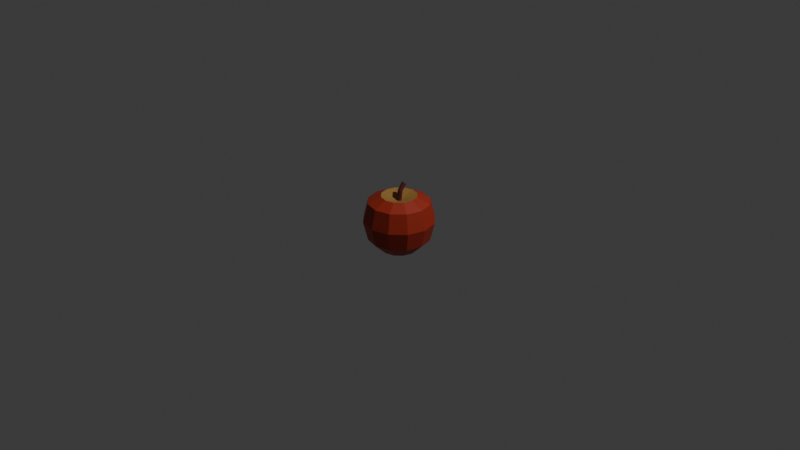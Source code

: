 # Source: apple.blend  (saved by Blender 5.2.44; exported with 4.5.12 LTS)
import bpy
from mathutils import Matrix  # noqa: F401  (used for matrix-valued properties, if any)

bpy.ops.wm.read_factory_settings(use_empty=True)
scene = bpy.context.scene
scene.name = 'Scene'

# ---- collections
col_collection = bpy.data.collections.new('Collection'); scene.collection.children.link(col_collection)

# ---- materials (node trees are filled in below, after node groups)
mat_base = bpy.data.materials.new('Base')
mat_stick = bpy.data.materials.new('Stick')
mat_material_001 = bpy.data.materials.new('Material.001')

# ---- material node trees
mat_base.use_nodes = True; mat_base.node_tree.nodes.clear()
_N = mat_base.node_tree.nodes; _L = mat_base.node_tree.links
n0 = _N.new('ShaderNodeBsdfPrincipled'); n0.name = 'Principled BSDF'; n0.location = (-200, 100)
n0.inputs[0].default_value = (0.4237, 0.03352, 0.01234, 1.0)
n0.inputs[10].default_value = 0.005
n1 = _N.new('ShaderNodeOutputMaterial'); n1.name = 'Material Output'; n1.location = (200, 100)
_L.new(n0.outputs[0], n1.inputs[0])
n1.is_active_output = True
mat_stick.use_nodes = True; mat_stick.node_tree.nodes.clear()
_N = mat_stick.node_tree.nodes; _L = mat_stick.node_tree.links
n0 = _N.new('ShaderNodeBsdfPrincipled'); n0.name = 'Principled BSDF'; n0.location = (-200, 100)
n0.inputs[0].default_value = (0.1107, 0.01703, 0.01622, 1.0)
n0.inputs[10].default_value = 0.005
n1 = _N.new('ShaderNodeOutputMaterial'); n1.name = 'Material Output'; n1.location = (200, 100)
_L.new(n0.outputs[0], n1.inputs[0])
n1.is_active_output = True
mat_material_001.use_nodes = True; mat_material_001.node_tree.nodes.clear()
_N = mat_material_001.node_tree.nodes; _L = mat_material_001.node_tree.links
n0 = _N.new('ShaderNodeBsdfPrincipled'); n0.name = 'Principled BSDF'; n0.location = (-200, 100)
n0.inputs[0].default_value = (0.4237, 0.2283, 0.05471, 1.0)
n0.inputs[10].default_value = 0.005
n1 = _N.new('ShaderNodeOutputMaterial'); n1.name = 'Material Output'; n1.location = (200, 100)
_L.new(n0.outputs[0], n1.inputs[0])
n1.is_active_output = True

# ---- world
world_world = bpy.data.worlds.new('World'); scene.world = world_world
world_world.use_nodes = True; world_world.node_tree.nodes.clear()
_N = world_world.node_tree.nodes; _L = world_world.node_tree.links
n0 = _N.new('ShaderNodeOutputWorld'); n0.name = 'World Output'; n0.location = (200, 100)
n1 = _N.new('ShaderNodeBackground'); n1.name = 'Background'; n1.location = (-200, 100)
n1.inputs[0].default_value = (0.05088, 0.05088, 0.05088, 1.0)
_L.new(n1.outputs[0], n0.inputs[0])
n0.is_active_output = True
world_world.color = (0.05088, 0.05088, 0.05088)
world_world.sun_shadow_jitter_overblur = 0.0

# ---- cameras
cam_camera = bpy.data.cameras.new('Camera')
cam_camera.clip_end = 100.0
cam_camera.ortho_scale = 7.314

# ---- lights
light_light = bpy.data.lights.new('Light', 'POINT')
light_light.energy = 1000.0
light_light.shadow_soft_size = 0.1

# ---- meshes
me_sphere_001 = bpy.data.meshes.new('Sphere.001')
me_sphere_001.from_pydata([(-0.005242, 0.03426, 0.1456), (0.0, 0.1386, 0.08), (0.0, 0.16, 0.0), (0.0, 0.1386, -0.08), (0.0, 0.0, -0.1425), (0.04, 0.06928, 0.1059), (0.06928, 0.12, 0.08), (0.08, 0.1386, 0.0), (0.06928, 0.12, -0.08), (0.04, 0.06928, -0.1313), (0.06928, 0.04, 0.1059), (0.12, 0.06928, 0.08), (0.1386, 0.08, 0.0), (0.12, 0.06928, -0.08), (0.06928, 0.04, -0.1313), (0.08, -3.725e-09, 0.1059), (0.1386, 0.0, 0.08), (0.16, -7.451e-09, 0.0), (0.1386, 0.0, -0.08), (0.08, -3.725e-09, -0.1313), (0.06928, -0.04, 0.1059), (0.12, -0.06928, 0.08), (0.1386, -0.08, 0.0), (0.12, -0.06928, -0.08), (0.06928, -0.04, -0.1313), (0.04, -0.06928, 0.1059), (0.06928, -0.12, 0.08), (0.08, -0.1386, 0.0), (0.06928, -0.12, -0.08), (0.04, -0.06928, -0.1313), (-7.451e-09, -0.08, 0.1059), (0.0, -0.1386, 0.08), (-1.49e-08, -0.16, 0.0), (0.0, -0.1386, -0.08), (-7.451e-09, -0.08, -0.1313), (-0.04, -0.06928, 0.1059), (-0.06928, -0.12, 0.08), (-0.08, -0.1386, 0.0), (-0.06928, -0.12, -0.08), (-0.04, -0.06928, -0.1313), (-0.06928, -0.04, 0.1059), (-0.12, -0.06928, 0.08), (-0.1386, -0.08, 0.0), (-0.12, -0.06928, -0.08), (-0.06928, -0.04, -0.1313), (-0.08, 1.863e-08, 0.1059), (-0.1386, 0.0, 0.08), (-0.16, 3.725e-08, 0.0), (-0.1386, 0.0, -0.08), (-0.08, 1.863e-08, -0.1313), (-0.06928, 0.04, 0.1059), (-0.12, 0.06928, 0.08), (-0.1386, 0.08, 0.0), (-0.12, 0.06928, -0.08), (-0.06928, 0.04, -0.1313), (-0.04, 0.06928, 0.1059), (-0.06928, 0.12, 0.08), (-0.08, 0.1386, 0.0), (-0.06928, 0.12, -0.08), (-0.04, 0.06928, -0.1313), (1.863e-08, 0.08, 0.1059), (1.863e-08, 0.08, -0.1313), (-0.005386, 0.009329, 0.08453), (-0.009329, 0.005386, 0.08453), (-0.01077, 3.725e-09, 0.08453), (-0.009329, -0.005386, 0.08453), (-0.005386, -0.009329, 0.08453), (-1.003e-09, -0.01077, 0.08453), (0.005386, -0.009329, 0.08453), (0.009329, -0.005386, 0.08453), (0.01077, 0.0, 0.08453), (0.009329, 0.005386, 0.08453), (0.005386, 0.009329, 0.08453), (2.508e-09, 0.01077, 0.08453), (-0.009079, 0.03152, 0.148), (-0.01048, 0.02778, 0.1513), (-0.009079, 0.02404, 0.1546), (-0.005242, 0.0213, 0.157), (-7.885e-09, 0.0203, 0.1579), (0.005242, 0.0213, 0.157), (0.009079, 0.02404, 0.1546), (0.01048, 0.02778, 0.1513), (0.009079, 0.03152, 0.148), (0.005242, 0.03426, 0.1456), (-4.413e-09, 0.03526, 0.1447), (0.005386, -0.003266, 0.1266), (-5.082e-09, -0.004673, 0.1269), (-0.009329, 0.0005794, 0.1258), (-0.01077, 0.005832, 0.1246), (0.005386, 0.01493, 0.1227), (0.009329, 0.01108, 0.1235), (-0.005386, 0.01493, 0.1227), (-1.571e-09, 0.01634, 0.1224), (0.009329, 0.0005794, 0.1258), (-0.005386, -0.003266, 0.1266), (-0.009329, 0.01108, 0.1235), (0.01077, 0.005832, 0.1246)], [], [(3, 2, 7, 8), (1, 60, 5, 6), (61, 3, 8, 9), (2, 1, 6, 7), (91, 95, 74, 0), (4, 61, 9), (9, 8, 13, 14), (7, 6, 11, 12), (96, 90, 82, 81), (4, 9, 14), (8, 7, 12, 13), (6, 5, 10, 11), (14, 13, 18, 19), (12, 11, 16, 17), (92, 91, 0, 84), (4, 14, 19), (13, 12, 17, 18), (11, 10, 15, 16), (19, 18, 23, 24), (17, 16, 21, 22), (94, 86, 78, 77), (4, 19, 24), (18, 17, 22, 23), (16, 15, 20, 21), (22, 21, 26, 27), (88, 87, 76, 75), (4, 24, 29), (23, 22, 27, 28), (21, 20, 25, 26), (24, 23, 28, 29), (93, 96, 81, 80), (4, 29, 34), (28, 27, 32, 33), (26, 25, 30, 31), (29, 28, 33, 34), (27, 26, 31, 32), (4, 34, 39), (33, 32, 37, 38), (31, 30, 35, 36), (34, 33, 38, 39), (32, 31, 36, 37), (85, 93, 80, 79), (4, 39, 44), (38, 37, 42, 43), (36, 35, 40, 41), (39, 38, 43, 44), (37, 36, 41, 42), (95, 88, 75, 74), (4, 44, 49), (43, 42, 47, 48), (41, 40, 45, 46), (44, 43, 48, 49), (42, 41, 46, 47), (0, 74, 75, 76, 77, 78, 79, 80, 81, 82, 83, 84), (48, 47, 52, 53), (46, 45, 50, 51), (49, 48, 53, 54), (47, 46, 51, 52), (89, 92, 84, 83), (4, 49, 54), (51, 50, 55, 56), (54, 53, 58, 59), (52, 51, 56, 57), (90, 89, 83, 82), (4, 54, 59), (53, 52, 57, 58), (59, 58, 3, 61), (57, 56, 1, 2), (87, 94, 77, 76), (4, 59, 61), (58, 57, 2, 3), (56, 55, 60, 1), (86, 85, 79, 78), (55, 62, 73, 60), (60, 73, 72, 5), (5, 72, 71, 10), (10, 71, 70, 15), (15, 70, 69, 20), (20, 69, 68, 25), (25, 68, 67, 30), (30, 67, 66, 35), (35, 66, 65, 40), (40, 65, 64, 45), (45, 64, 63, 50), (50, 63, 62, 55), (67, 68, 85, 86), (65, 66, 94, 87), (71, 72, 89, 90), (72, 73, 92, 89), (63, 64, 88, 95), (68, 69, 93, 85), (69, 70, 96, 93), (64, 65, 87, 88), (66, 67, 86, 94), (73, 62, 91, 92), (70, 71, 90, 96), (62, 63, 95, 91)])
me_sphere_001.polygons.foreach_set('material_index', [0, 0, 0, 0, 1, 0, 0, 0, 1, 0, 0, 0, 0, 0, 1, 0, 0, 0, 0, 0, 1, 0, 0, 0, 0, 1, 0, 0, 0, 0, 1, 0, 0, 0, 0, 0, 0, 0, 0, 0, 0, 1, 0, 0, 0, 0, 0, 1, 0, 0, 0, 0, 0, 1, 0, 0, 0, 0, 1, 0, 0, 0, 0, 1, 0, 0, 0, 0, 1, 0, 0, 0, 1, 2, 2, 2, 2, 2, 2, 2, 2, 2, 2, 2, 2, 1, 1, 1, 1, 1, 1, 1, 1, 1, 1, 1, 1])
_uv = me_sphere_001.uv_layers.new(name='UVMap')
_uv.uv.foreach_set('vector', [0.75, 0.3333, 0.75, 0.5, 0.6667, 0.5, 0.6667, 0.3333, 0.75, 0.6667, 0.75, 0.8333, 0.6667, 0.8333, 0.6667, 0.6667, 0.75, 0.1667, 0.75, 0.3333, 0.6667, 0.3333, 0.6667, 0.1667, 0.75, 0.5, 0.75, 0.6667, 0.6667, 0.6667, 0.6667, 0.5, 0.8694, 0.9776, 0.8791, 0.9775, 0.8803, 0.9778, 0.8697, 0.9778, 0.7083, 0.0, 0.75, 0.1667, 0.6667, 0.1667, 0.6667, 0.1667, 0.6667, 0.3333, 0.5833, 0.3333, 0.5833, 0.1667, 0.6667, 0.5, 0.6667, 0.6667, 0.5833, 0.6667, 0.5833, 0.5, 0.5383, 0.9776, 0.5473, 0.9776, 0.5472, 0.9776, 0.5362, 0.9776, 0.625, 0.0, 0.6667, 0.1667, 0.5833, 0.1667, 0.6667, 0.3333, 0.6667, 0.5, 0.5833, 0.5, 0.5833, 0.3333, 0.6667, 0.6667, 0.6667, 0.8333, 0.5833, 0.8333, 0.5833, 0.6667, 0.5833, 0.1667, 0.5833, 0.3333, 0.5, 0.3333, 0.5, 0.1667, 0.5833, 0.5, 0.5833, 0.6667, 0.5, 0.6667, 0.5, 0.5, 0.7855, 0.9776, 0.7967, 0.9776, 0.7971, 0.9776, 0.7862, 0.9776, 0.5417, 0.0, 0.5833, 0.1667, 0.5, 0.1667, 0.5833, 0.3333, 0.5833, 0.5, 0.5, 0.5, 0.5, 0.3333, 0.5833, 0.6667, 0.5833, 0.8333, 0.5, 0.8333, 0.5, 0.6667, 0.5, 0.1667, 0.5, 0.3333, 0.4167, 0.3333, 0.4167, 0.1667, 0.5, 0.5, 0.5, 0.6667, 0.4167, 0.6667, 0.4167, 0.5, 0.2027, 0.9776, 0.2134, 0.9776, 0.2138, 0.9776, 0.2029, 0.9776, 0.4583, 0.0, 0.5, 0.1667, 0.4167, 0.1667, 0.5, 0.3333, 0.5, 0.5, 0.4167, 0.5, 0.4167, 0.3333, 0.5, 0.6667, 0.5, 0.8333, 0.4167, 0.8333, 0.4167, 0.6667, 0.4167, 0.5, 0.4167, 0.6667, 0.3333, 0.6667, 0.3333, 0.5, 0.03606, 0.9776, 0.04499, 0.9776, 0.04715, 0.9776, 0.03623, 0.9776, 0.375, 0.0, 0.4167, 0.1667, 0.3333, 0.1667, 0.4167, 0.3333, 0.4167, 0.5, 0.3333, 0.5, 0.3333, 0.3333, 0.4167, 0.6667, 0.4167, 0.8333, 0.3333, 0.8333, 0.3333, 0.6667, 0.4167, 0.1667, 0.4167, 0.3333, 0.3333, 0.3333, 0.3333, 0.1667, 0.455, 0.9776, 0.4639, 0.9776, 0.4638, 0.9776, 0.4528, 0.9776, 0.2917, 0.0, 0.3333, 0.1667, 0.25, 0.1667, 0.3333, 0.3333, 0.3333, 0.5, 0.25, 0.5, 0.25, 0.3333, 0.3333, 0.6667, 0.3333, 0.8333, 0.25, 0.8333, 0.25, 0.6667, 0.3333, 0.1667, 0.3333, 0.3333, 0.25, 0.3333, 0.25, 0.1667, 0.3333, 0.5, 0.3333, 0.6667, 0.25, 0.6667, 0.25, 0.5, 0.2083, 0.0, 0.25, 0.1667, 0.1667, 0.1667, 0.25, 0.3333, 0.25, 0.5, 0.1667, 0.5, 0.1667, 0.3333, 0.25, 0.6667, 0.25, 0.8333, 0.1667, 0.8333, 0.1667, 0.6667, 0.25, 0.1667, 0.25, 0.3333, 0.1667, 0.3333, 0.1667, 0.1667, 0.25, 0.5, 0.25, 0.6667, 0.1667, 0.6667, 0.1667, 0.5, 0.371, 0.9776, 0.3806, 0.9776, 0.3804, 0.9776, 0.3695, 0.9776, 0.125, 0.0, 0.1667, 0.1667, 0.08333, 0.1667, 0.1667, 0.3333, 0.1667, 0.5, 0.08333, 0.5, 0.08333, 0.3333, 0.1667, 0.6667, 0.1667, 0.8333, 0.08333, 0.8333, 0.08333, 0.6667, 0.1667, 0.1667, 0.1667, 0.3333, 0.08333, 0.3333, 0.08333, 0.1667, 0.1667, 0.5, 0.1667, 0.6667, 0.08333, 0.6667, 0.08333, 0.5, 0.9527, 0.9776, 0.9617, 0.9776, 0.9638, 0.9776, 0.9528, 0.9776, 0.04167, 0.0, 0.08333, 0.1667, 0.0, 0.1667, 0.08333, 0.3333, 0.08333, 0.5, 0.0, 0.5, 0.0, 0.3333, 0.08333, 0.6667, 0.08333, 0.8333, 0.0, 0.8333, 0.0, 0.6667, 0.08333, 0.1667, 0.08333, 0.3333, 0.0, 0.3333, 0.0, 0.1667, 0.08333, 0.5, 0.08333, 0.6667, 0.0, 0.6667, 0.0, 0.5, 0.8697, 0.9778, 0.8803, 0.9778, 0.8802, 0.9791, 0.8785, 0.9854, 0.8762, 0.9938, 0.8752, 0.9976, 0.875, 0.9985, 0.875, 0.9993, 0.8748, 0.9995, 0.8737, 0.9958, 0.8714, 0.9867, 0.8696, 0.9795, 1.0, 0.3333, 1.0, 0.5, 0.9167, 0.5, 0.9167, 0.3333, 1.0, 0.6667, 1.0, 0.8333, 0.9167, 0.8333, 0.9167, 0.6667, 1.0, 0.1667, 1.0, 0.3333, 0.9167, 0.3333, 0.9167, 0.1667, 1.0, 0.5, 1.0, 0.6667, 0.9167, 0.6667, 0.9167, 0.5, 0.7033, 0.9776, 0.7145, 0.9776, 0.7138, 0.9776, 0.7029, 0.9776, 0.9583, 0.0, 1.0, 0.1667, 0.9167, 0.1667, 0.9167, 0.6667, 0.9167, 0.8333, 0.8333, 0.8333, 0.8333, 0.6667, 0.9167, 0.1667, 0.9167, 0.3333, 0.8333, 0.3333, 0.8333, 0.1667, 0.9167, 0.5, 0.9167, 0.6667, 0.8333, 0.6667, 0.8333, 0.5, 0.6209, 0.9776, 0.6306, 0.9776, 0.6305, 0.9776, 0.6196, 0.9776, 0.875, 0.0, 0.9167, 0.1667, 0.8333, 0.1667, 0.9167, 0.3333, 0.9167, 0.5, 0.8333, 0.5, 0.8333, 0.3333, 0.8333, 0.1667, 0.8333, 0.3333, 0.75, 0.3333, 0.75, 0.1667, 0.8333, 0.5, 0.8333, 0.6667, 0.75, 0.6667, 0.75, 0.5, 0.1194, 0.9776, 0.129, 0.9776, 0.1305, 0.9776, 0.1196, 0.9776, 0.7917, 0.0, 0.8333, 0.1667, 0.75, 0.1667, 0.8333, 0.3333, 0.8333, 0.5, 0.75, 0.5, 0.75, 0.3333, 0.8333, 0.6667, 0.8333, 0.8333, 0.75, 0.8333, 0.75, 0.6667, 0.2866, 0.9776, 0.2973, 0.9776, 0.2971, 0.9776, 0.2862, 0.9776, 0.8333, 0.8333, 0.7973, 0.9776, 0.7861, 0.9776, 0.75, 0.8333, 0.75, 0.8333, 0.7139, 0.9776, 0.7027, 0.9776, 0.6667, 0.8333, 0.6667, 0.8333, 0.6306, 0.9776, 0.6194, 0.9776, 0.5833, 0.8333, 0.5833, 0.8333, 0.5473, 0.9776, 0.5361, 0.9776, 0.5, 0.8333, 0.5, 0.8333, 0.4639, 0.9776, 0.4527, 0.9776, 0.4167, 0.8333, 0.4167, 0.8333, 0.3806, 0.9776, 0.3694, 0.9776, 0.3333, 0.8333, 0.3333, 0.8333, 0.2973, 0.9776, 0.2861, 0.9776, 0.25, 0.8333, 0.25, 0.8333, 0.2139, 0.9776, 0.2027, 0.9776, 0.1667, 0.8333, 0.1667, 0.8333, 0.1306, 0.9776, 0.1194, 0.9776, 0.08333, 0.8333, 0.08333, 0.8333, 0.04728, 0.9776, 0.03606, 0.9776, 0.0, 0.8333, 1.0, 0.8333, 0.9639, 0.9776, 0.9527, 0.9776, 0.9167, 0.8333, 0.9167, 0.8333, 0.8806, 0.9776, 0.8694, 0.9776, 0.8333, 0.8333, 0.2861, 0.9776, 0.2973, 0.9776, 0.2973, 0.9776, 0.2866, 0.9776, 0.1194, 0.9776, 0.1306, 0.9776, 0.129, 0.9776, 0.1194, 0.9776, 0.6194, 0.9776, 0.6306, 0.9776, 0.6306, 0.9776, 0.6209, 0.9776, 0.7027, 0.9776, 0.7139, 0.9776, 0.7145, 0.9776, 0.7033, 0.9776, 0.9527, 0.9776, 0.9639, 0.9776, 0.9617, 0.9776, 0.9527, 0.9776, 0.3694, 0.9776, 0.3806, 0.9776, 0.3806, 0.9776, 0.371, 0.9776, 0.4527, 0.9776, 0.4639, 0.9776, 0.4639, 0.9776, 0.455, 0.9776, 0.03606, 0.9776, 0.04728, 0.9776, 0.04499, 0.9776, 0.03606, 0.9776, 0.2027, 0.9776, 0.2139, 0.9776, 0.2134, 0.9776, 0.2027, 0.9776, 0.7861, 0.9776, 0.7973, 0.9776, 0.7967, 0.9776, 0.7855, 0.9776, 0.5361, 0.9776, 0.5473, 0.9776, 0.5473, 0.9776, 0.5383, 0.9776, 0.8694, 0.9776, 0.8806, 0.9776, 0.8791, 0.9775, 0.8694, 0.9776])
me_sphere_001.materials.append(mat_base)
me_sphere_001.materials.append(mat_stick)
me_sphere_001.materials.append(mat_material_001)
me_sphere_001.update()

# ---- objects
ob_light = bpy.data.objects.new('Light', light_light)
ob_camera = bpy.data.objects.new('Camera', cam_camera)
ob_sphere = bpy.data.objects.new('Sphere', me_sphere_001)

# ---- transforms, parenting, visibility, modifiers, constraints
ob_light.location = (4.076, 1.005, 5.904)
ob_light.rotation_euler = (0.6503, 0.05522, 1.866)
ob_light.lock_rotations_4d = False
ob_light.empty_display_type = 'ARROWS'
ob_light.color = (0.0, 0.0, 0.0, 0.0)
ob_light.lineart.crease_threshold = 0.0
ob_camera.location = (7.359, -6.926, 4.958)
ob_camera.rotation_euler = (1.109, 0.0, 0.8149)
ob_camera.lock_rotations_4d = False
ob_camera.empty_display_type = 'ARROWS'
ob_camera.color = (0.0, 0.0, 0.0, 0.0)
ob_camera.display_type = 'WIRE'
ob_camera.lineart.crease_threshold = 0.0
ob_sphere.location = (0.0, 0.0, 0.0)
ob_sphere.scale = (2.344, 2.344, 2.497)

# ---- collection membership
col_collection.objects.link(ob_light)
col_collection.objects.link(ob_camera)
col_collection.objects.link(ob_sphere)

# ---- scene / render settings (as saved in the file)
scene.camera = ob_camera
scene.frame_start = 1; scene.frame_end = 250; scene.frame_set(1)
scene.render.engine = 'BLENDER_EEVEE_NEXT'
scene.render.bake_bias = 0.0
scene.render.bake_samples = 0
scene.render.compositor_device = 'GPU'
scene.eevee.use_volume_custom_range = False
scene.eevee.fast_gi_thickness_near = 0.1
scene.eevee.fast_gi_thickness_far = 0.0
scene.eevee.ray_tracing_options.screen_trace_thickness = 0.1
bpy.context.view_layer.update()
